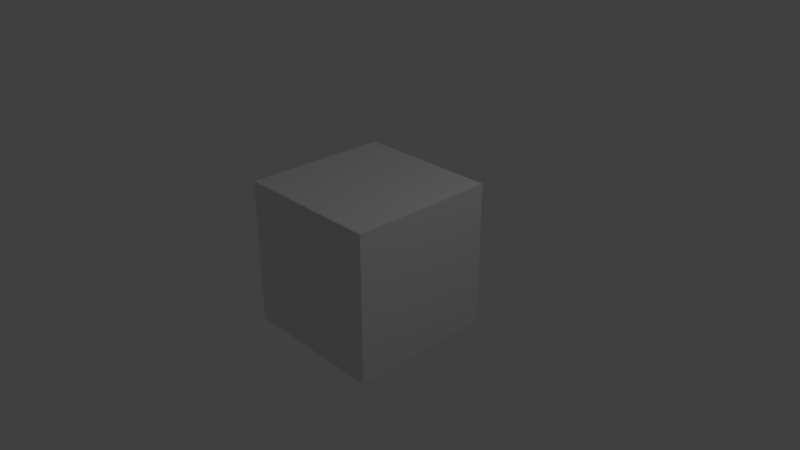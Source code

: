 # Source: d0kt0r0.blend  (saved by Blender 2.78.0; exported with 4.5.12 LTS)
import bpy
from mathutils import Matrix  # noqa: F401  (used for matrix-valued properties, if any)

bpy.ops.wm.read_factory_settings(use_empty=True)
scene = bpy.context.scene
scene.name = 'Scene'

# ---- collections
col_collection_1 = bpy.data.collections.new('Collection 1'); scene.collection.children.link(col_collection_1)

# ---- materials (node trees are filled in below, after node groups)
mat_material = bpy.data.materials.new('Material')
mat_material.alpha_threshold = 0.0
mat_material.use_transparent_shadow = False
mat_material.roughness = 0.5
mat_material.line_color = (0.0, 0.0, 0.0, 1.0)

# ---- material node trees

# ---- world
world_world = bpy.data.worlds.new('World'); scene.world = world_world
world_world.color = (0.05088, 0.05088, 0.05088)
world_world.use_sun_shadow = False
world_world.sun_shadow_jitter_overblur = 0.0
world_world.cycles.sampling_method = 'MANUAL'

# ---- cameras
cam_camera = bpy.data.cameras.new('Camera')
cam_camera.clip_end = 100.0
cam_camera.lens = 35.0
cam_camera.sensor_width = 32.0
cam_camera.sensor_height = 18.0
cam_camera.ortho_scale = 7.314
cam_camera.dof.focus_distance = 0.0
cam_camera.dof.aperture_fstop = 128.0

# ---- lights
light_lamp = bpy.data.lights.new('Lamp', 'POINT')
light_lamp.transmission_factor = 0.0
light_lamp.cutoff_distance = 30.0
light_lamp.energy = 100.0
light_lamp.shadow_buffer_clip_start = 1.001
light_lamp.shadow_soft_size = 0.1
light_lamp.shadow_maximum_resolution = 0.006
light_lamp.use_absolute_resolution = True

# ---- meshes
me_cube = bpy.data.meshes.new('Cube')
me_cube.from_pydata([(1.0, 1.0, -1.0), (1.0, -1.0, -1.0), (-1.0, -1.0, -1.0), (-1.0, 1.0, -1.0), (1.0, 1.0, 1.0), (1.0, -1.0, 1.0), (-1.0, -1.0, 1.0), (-1.0, 1.0, 1.0)], [], [(0, 1, 2, 3), (4, 7, 6, 5), (0, 4, 5, 1), (1, 5, 6, 2), (2, 6, 7, 3), (4, 0, 3, 7)])
me_cube.materials.append(mat_material)
me_cube.use_remesh_preserve_volume = False
me_cube.use_remesh_preserve_attributes = False
me_cube.use_mirror_vertex_groups = False
me_cube.update()

# ---- objects
ob_cube = bpy.data.objects.new('Cube', me_cube)
ob_lamp = bpy.data.objects.new('Lamp', light_lamp)
ob_camera = bpy.data.objects.new('Camera', cam_camera)

# ---- transforms, parenting, visibility, modifiers, constraints
ob_cube.location = (0.0, 0.0, 0.0)
ob_cube.lock_rotations_4d = False
ob_cube.empty_display_type = 'ARROWS'
ob_cube.lineart.crease_threshold = 0.0
ob_lamp.location = (4.076, 1.005, 5.904)
ob_lamp.rotation_euler = (0.6503, 0.05522, 1.866)
ob_lamp.lock_rotations_4d = False
ob_lamp.empty_display_type = 'ARROWS'
ob_lamp.color = (0.0, 0.0, 0.0, 0.0)
ob_lamp.lineart.crease_threshold = 0.0
ob_camera.location = (7.481, -6.508, 5.344)
ob_camera.rotation_euler = (1.109, 0.0, 0.8149)
ob_camera.lock_rotations_4d = False
ob_camera.empty_display_type = 'ARROWS'
ob_camera.color = (0.0, 0.0, 0.0, 0.0)
ob_camera.display_type = 'WIRE'
ob_camera.lineart.crease_threshold = 0.0

# ---- collection membership
col_collection_1.objects.link(ob_cube)
col_collection_1.objects.link(ob_lamp)
col_collection_1.objects.link(ob_camera)

# ---- scene / render settings (as saved in the file)
scene.camera = ob_camera
scene.frame_start = 1; scene.frame_end = 250; scene.frame_set(1)
scene.render.engine = 'BLENDER_EEVEE_NEXT'
scene.render.resolution_percentage = 50
scene.render.dither_intensity = 0.0
scene.cycles.use_denoising = False
scene.cycles.samples = 128
scene.cycles.sampling_pattern = 'TABULATED_SOBOL'
scene.cycles.light_sampling_threshold = 0.0
scene.cycles.use_adaptive_sampling = False
scene.cycles.use_light_tree = False
scene.cycles.blur_glossy = 0.0
scene.cycles.sample_clamp_indirect = 0.0
scene.view_settings.view_transform = 'Standard'
bpy.context.view_layer.update()
